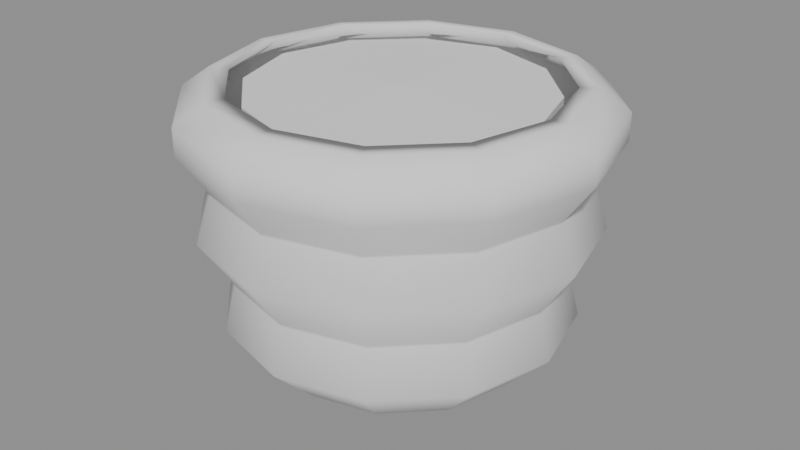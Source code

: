 # Source: PotSquatRidged.blend  (saved by Blender 5.1.30; exported with 4.5.12 LTS)
import bpy
from mathutils import Matrix  # noqa: F401  (used for matrix-valued properties, if any)

bpy.ops.wm.read_factory_settings(use_empty=True)
scene = bpy.context.scene
scene.name = 'Scene'

# ---- meshes
me_potvariant_08_squat_ridged_pot = bpy.data.meshes.new('PotVariant_08_Squat_Ridged_Pot')
me_potvariant_08_squat_ridged_pot.from_pydata([(0.12, 0.0, 0.0), (0.1039, 0.06, 0.0), (0.06, 0.1039, 0.0), (7.348e-18, 0.12, 0.0), (-0.06, 0.1039, 0.0), (-0.1039, 0.06, 0.0), (-0.12, 1.47e-17, 0.0), (-0.1039, -0.06, 0.0), (-0.06, -0.1039, 0.0), (-2.204e-17, -0.12, 0.0), (0.06, -0.1039, 0.0), (0.1039, -0.06, 0.0), (0.16, 0.0, 0.025), (0.1386, 0.08, 0.025), (0.08, 0.1386, 0.025), (9.797e-18, 0.16, 0.025), (-0.08, 0.1386, 0.025), (-0.1386, 0.08, 0.025), (-0.16, 1.959e-17, 0.025), (-0.1386, -0.08, 0.025), (-0.08, -0.1386, 0.025), (-2.939e-17, -0.16, 0.025), (0.08, -0.1386, 0.025), (0.1386, -0.08, 0.025), (0.22, 0.0, 0.085), (0.1905, 0.11, 0.085), (0.11, 0.1905, 0.085), (1.347e-17, 0.22, 0.085), (-0.11, 0.1905, 0.085), (-0.1905, 0.11, 0.085), (-0.22, 2.694e-17, 0.085), (-0.1905, -0.11, 0.085), (-0.11, -0.1905, 0.085), (-4.041e-17, -0.22, 0.085), (0.11, -0.1905, 0.085), (0.1905, -0.11, 0.085), (0.245, 0.0, 0.205), (0.2122, 0.1225, 0.205), (0.1225, 0.2122, 0.205), (1.5e-17, 0.245, 0.205), (-0.1225, 0.2122, 0.205), (-0.2122, 0.1225, 0.205), (-0.245, 3e-17, 0.205), (-0.2122, -0.1225, 0.205), (-0.1225, -0.2122, 0.205), (-4.501e-17, -0.245, 0.205), (0.1225, -0.2122, 0.205), (0.2122, -0.1225, 0.205), (0.26, 0.0, 0.315), (0.2252, 0.13, 0.315), (0.13, 0.2252, 0.315), (1.592e-17, 0.26, 0.315), (-0.13, 0.2252, 0.315), (-0.2252, 0.13, 0.315), (-0.26, 3.184e-17, 0.315), (-0.2252, -0.13, 0.315), (-0.13, -0.2252, 0.315), (-4.776e-17, -0.26, 0.315), (0.13, -0.2252, 0.315), (0.2252, -0.13, 0.315), (0.26, 0.0, 0.35), (0.2252, 0.13, 0.35), (0.13, 0.2252, 0.35), (1.592e-17, 0.26, 0.35), (-0.13, 0.2252, 0.35), (-0.2252, 0.13, 0.35), (-0.26, 3.184e-17, 0.35), (-0.2252, -0.13, 0.35), (-0.13, -0.2252, 0.35), (-4.776e-17, -0.26, 0.35), (0.13, -0.2252, 0.35), (0.2252, -0.13, 0.35), (0.225, 0.0, 0.375), (0.1949, 0.1125, 0.375), (0.1125, 0.1949, 0.375), (1.378e-17, 0.225, 0.375), (-0.1125, 0.1949, 0.375), (-0.1949, 0.1125, 0.375), (-0.225, 2.755e-17, 0.375), (-0.1949, -0.1125, 0.375), (-0.1125, -0.1949, 0.375), (-4.133e-17, -0.225, 0.375), (0.1125, -0.1949, 0.375), (0.1949, -0.1125, 0.375), (0.0, 0.0, 0.0), (0.156, 0.0, 0.045), (0.1351, 0.078, 0.045), (0.078, 0.1351, 0.045), (9.552e-18, 0.156, 0.045), (-0.078, 0.1351, 0.045), (-0.1351, 0.078, 0.045), (-0.156, 1.91e-17, 0.045), (-0.1351, -0.078, 0.045), (-0.078, -0.1351, 0.045), (-2.866e-17, -0.156, 0.045), (0.078, -0.1351, 0.045), (0.1351, -0.078, 0.045), (0.196, 0.0, 0.085), (0.1697, 0.098, 0.085), (0.098, 0.1697, 0.085), (1.2e-17, 0.196, 0.085), (-0.098, 0.1697, 0.085), (-0.1697, 0.098, 0.085), (-0.196, 2.4e-17, 0.085), (-0.1697, -0.098, 0.085), (-0.098, -0.1697, 0.085), (-3.6e-17, -0.196, 0.085), (0.098, -0.1697, 0.085), (0.1697, -0.098, 0.085), (0.181, 0.0, 0.145), (0.1568, 0.0905, 0.145), (0.0905, 0.1568, 0.145), (1.108e-17, 0.181, 0.145), (-0.0905, 0.1568, 0.145), (-0.1568, 0.0905, 0.145), (-0.181, 2.217e-17, 0.145), (-0.1568, -0.0905, 0.145), (-0.0905, -0.1568, 0.145), (-3.325e-17, -0.181, 0.145), (0.0905, -0.1568, 0.145), (0.1568, -0.0905, 0.145), (0.221, 0.0, 0.205), (0.1914, 0.1105, 0.205), (0.1105, 0.1914, 0.205), (1.353e-17, 0.221, 0.205), (-0.1105, 0.1914, 0.205), (-0.1914, 0.1105, 0.205), (-0.221, 2.706e-17, 0.205), (-0.1914, -0.1105, 0.205), (-0.1105, -0.1914, 0.205), (-4.06e-17, -0.221, 0.205), (0.1105, -0.1914, 0.205), (0.1914, -0.1105, 0.205), (0.201, 0.0, 0.265), (0.1741, 0.1005, 0.265), (0.1005, 0.1741, 0.265), (1.231e-17, 0.201, 0.265), (-0.1005, 0.1741, 0.265), (-0.1741, 0.1005, 0.265), (-0.201, 2.462e-17, 0.265), (-0.1741, -0.1005, 0.265), (-0.1005, -0.1741, 0.265), (-3.692e-17, -0.201, 0.265), (0.1005, -0.1741, 0.265), (0.1741, -0.1005, 0.265), (0.236, 0.0, 0.315), (0.2044, 0.118, 0.315), (0.118, 0.2044, 0.315), (1.445e-17, 0.236, 0.315), (-0.118, 0.2044, 0.315), (-0.2044, 0.118, 0.315), (-0.236, 2.89e-17, 0.315), (-0.2044, -0.118, 0.315), (-0.118, -0.2044, 0.315), (-4.335e-17, -0.236, 0.315), (0.118, -0.2044, 0.315), (0.2044, -0.118, 0.315), (0.236, 0.0, 0.35), (0.2044, 0.118, 0.35), (0.118, 0.2044, 0.35), (1.445e-17, 0.236, 0.35), (-0.118, 0.2044, 0.35), (-0.2044, 0.118, 0.35), (-0.236, 2.89e-17, 0.35), (-0.2044, -0.118, 0.35), (-0.118, -0.2044, 0.35), (-4.335e-17, -0.236, 0.35), (0.118, -0.2044, 0.35), (0.2044, -0.118, 0.35), (0.201, 0.0, 0.375), (0.1741, 0.1005, 0.375), (0.1005, 0.1741, 0.375), (1.231e-17, 0.201, 0.375), (-0.1005, 0.1741, 0.375), (-0.1741, 0.1005, 0.375), (-0.201, 2.462e-17, 0.375), (-0.1741, -0.1005, 0.375), (-0.1005, -0.1741, 0.375), (-3.692e-17, -0.201, 0.375), (0.1005, -0.1741, 0.375), (0.1741, -0.1005, 0.375), (0.0, 0.0, 0.045), (0.2061, 0.0, 0.1466), (0.2055, 0.0, 0.1431), (0.1779, 0.1027, 0.1431), (0.1785, 0.103, 0.1466), (0.1027, 0.1779, 0.1431), (0.103, 0.1785, 0.1466), (1.258e-17, 0.2055, 0.1431), (1.262e-17, 0.2061, 0.1466), (-0.1027, 0.1779, 0.1431), (-0.103, 0.1785, 0.1466), (-0.1779, 0.1027, 0.1431), (-0.1785, 0.103, 0.1466), (-0.2055, 2.516e-17, 0.1431), (-0.2061, 2.524e-17, 0.1466), (-0.1779, -0.1027, 0.1431), (-0.1785, -0.103, 0.1466), (-0.1027, -0.1779, 0.1431), (-0.103, -0.1785, 0.1466), (-3.774e-17, -0.2055, 0.1431), (-3.785e-17, -0.2061, 0.1466), (0.1027, -0.1779, 0.1431), (0.103, -0.1785, 0.1466), (0.1779, -0.1027, 0.1431), (0.1785, -0.103, 0.1466), (0.2261, 0.0, 0.2666), (0.2256, 0.0, 0.2632), (0.1954, 0.1128, 0.2632), (0.1958, 0.1131, 0.2666), (0.1128, 0.1954, 0.2632), (0.1131, 0.1958, 0.2666), (1.381e-17, 0.2256, 0.2632), (1.385e-17, 0.2261, 0.2666), (-0.1128, 0.1954, 0.2632), (-0.1131, 0.1958, 0.2666), (-0.1954, 0.1128, 0.2632), (-0.1958, 0.1131, 0.2666), (-0.2256, 2.763e-17, 0.2632), (-0.2261, 2.769e-17, 0.2666), (-0.1954, -0.1128, 0.2632), (-0.1958, -0.1131, 0.2666), (-0.1128, -0.1954, 0.2632), (-0.1131, -0.1958, 0.2666), (-4.144e-17, -0.2256, 0.2632), (-4.154e-17, -0.2261, 0.2666), (0.1128, -0.1954, 0.2632), (0.1131, -0.1958, 0.2666), (0.1954, -0.1128, 0.2632), (0.1958, -0.1131, 0.2666)], [], [(0, 1, 13, 12), (1, 2, 14, 13), (2, 3, 15, 14), (3, 4, 16, 15), (4, 5, 17, 16), (5, 6, 18, 17), (6, 7, 19, 18), (7, 8, 20, 19), (8, 9, 21, 20), (9, 10, 22, 21), (10, 11, 23, 22), (11, 0, 12, 23), (12, 13, 25, 24), (13, 14, 26, 25), (14, 15, 27, 26), (15, 16, 28, 27), (16, 17, 29, 28), (17, 18, 30, 29), (18, 19, 31, 30), (19, 20, 32, 31), (20, 21, 33, 32), (21, 22, 34, 33), (22, 23, 35, 34), (23, 12, 24, 35), (48, 49, 61, 60), (49, 50, 62, 61), (50, 51, 63, 62), (51, 52, 64, 63), (52, 53, 65, 64), (53, 54, 66, 65), (54, 55, 67, 66), (55, 56, 68, 67), (56, 57, 69, 68), (57, 58, 70, 69), (58, 59, 71, 70), (59, 48, 60, 71), (60, 61, 73, 72), (61, 62, 74, 73), (62, 63, 75, 74), (63, 64, 76, 75), (64, 65, 77, 76), (65, 66, 78, 77), (66, 67, 79, 78), (67, 68, 80, 79), (68, 69, 81, 80), (69, 70, 82, 81), (70, 71, 83, 82), (71, 60, 72, 83), (84, 1, 0), (84, 2, 1), (84, 3, 2), (84, 4, 3), (84, 5, 4), (84, 6, 5), (84, 7, 6), (84, 8, 7), (84, 9, 8), (84, 10, 9), (84, 11, 10), (84, 0, 11), (86, 85, 97, 98), (87, 86, 98, 99), (88, 87, 99, 100), (89, 88, 100, 101), (90, 89, 101, 102), (91, 90, 102, 103), (92, 91, 103, 104), (93, 92, 104, 105), (94, 93, 105, 106), (95, 94, 106, 107), (96, 95, 107, 108), (85, 96, 108, 97), (98, 97, 109, 110), (99, 98, 110, 111), (100, 99, 111, 112), (101, 100, 112, 113), (102, 101, 113, 114), (103, 102, 114, 115), (104, 103, 115, 116), (105, 104, 116, 117), (106, 105, 117, 118), (107, 106, 118, 119), (108, 107, 119, 120), (97, 108, 120, 109), (110, 109, 121, 122), (111, 110, 122, 123), (112, 111, 123, 124), (113, 112, 124, 125), (114, 113, 125, 126), (115, 114, 126, 127), (116, 115, 127, 128), (117, 116, 128, 129), (118, 117, 129, 130), (119, 118, 130, 131), (120, 119, 131, 132), (109, 120, 132, 121), (122, 121, 133, 134), (123, 122, 134, 135), (124, 123, 135, 136), (125, 124, 136, 137), (126, 125, 137, 138), (127, 126, 138, 139), (128, 127, 139, 140), (129, 128, 140, 141), (130, 129, 141, 142), (131, 130, 142, 143), (132, 131, 143, 144), (121, 132, 144, 133), (134, 133, 145, 146), (135, 134, 146, 147), (136, 135, 147, 148), (137, 136, 148, 149), (138, 137, 149, 150), (139, 138, 150, 151), (140, 139, 151, 152), (141, 140, 152, 153), (142, 141, 153, 154), (143, 142, 154, 155), (144, 143, 155, 156), (133, 144, 156, 145), (146, 145, 157, 158), (147, 146, 158, 159), (148, 147, 159, 160), (149, 148, 160, 161), (150, 149, 161, 162), (151, 150, 162, 163), (152, 151, 163, 164), (153, 152, 164, 165), (154, 153, 165, 166), (155, 154, 166, 167), (156, 155, 167, 168), (145, 156, 168, 157), (158, 157, 169, 170), (159, 158, 170, 171), (160, 159, 171, 172), (161, 160, 172, 173), (162, 161, 173, 174), (163, 162, 174, 175), (164, 163, 175, 176), (165, 164, 176, 177), (166, 165, 177, 178), (167, 166, 178, 179), (168, 167, 179, 180), (157, 168, 180, 169), (181, 85, 86), (181, 86, 87), (181, 87, 88), (181, 88, 89), (181, 89, 90), (181, 90, 91), (181, 91, 92), (181, 92, 93), (181, 93, 94), (181, 94, 95), (181, 95, 96), (181, 96, 85), (72, 73, 170, 169), (73, 74, 171, 170), (74, 75, 172, 171), (75, 76, 173, 172), (76, 77, 174, 173), (77, 78, 175, 174), (78, 79, 176, 175), (79, 80, 177, 176), (80, 81, 178, 177), (81, 82, 179, 178), (82, 83, 180, 179), (83, 72, 169, 180), (183, 184, 185, 182), (184, 186, 187, 185), (186, 188, 189, 187), (188, 190, 191, 189), (190, 192, 193, 191), (192, 194, 195, 193), (194, 196, 197, 195), (196, 198, 199, 197), (198, 200, 201, 199), (200, 202, 203, 201), (202, 204, 205, 203), (182, 205, 204, 183), (207, 208, 209, 206), (208, 210, 211, 209), (210, 212, 213, 211), (212, 214, 215, 213), (214, 216, 217, 215), (216, 218, 219, 217), (218, 220, 221, 219), (220, 222, 223, 221), (222, 224, 225, 223), (224, 226, 227, 225), (226, 228, 229, 227), (206, 229, 228, 207), (35, 24, 183, 204), (205, 182, 36, 47), (24, 25, 184, 183), (182, 185, 37, 36), (25, 26, 186, 184), (185, 187, 38, 37), (26, 27, 188, 186), (187, 189, 39, 38), (27, 28, 190, 188), (189, 191, 40, 39), (28, 29, 192, 190), (191, 193, 41, 40), (29, 30, 194, 192), (193, 195, 42, 41), (30, 31, 196, 194), (195, 197, 43, 42), (31, 32, 198, 196), (197, 199, 44, 43), (32, 33, 200, 198), (199, 201, 45, 44), (33, 34, 202, 200), (201, 203, 46, 45), (34, 35, 204, 202), (203, 205, 47, 46), (47, 36, 207, 228), (229, 206, 48, 59), (36, 37, 208, 207), (206, 209, 49, 48), (37, 38, 210, 208), (209, 211, 50, 49), (38, 39, 212, 210), (211, 213, 51, 50), (39, 40, 214, 212), (213, 215, 52, 51), (40, 41, 216, 214), (215, 217, 53, 52), (41, 42, 218, 216), (217, 219, 54, 53), (42, 43, 220, 218), (219, 221, 55, 54), (43, 44, 222, 220), (221, 223, 56, 55), (44, 45, 224, 222), (223, 225, 57, 56), (45, 46, 226, 224), (225, 227, 58, 57), (46, 47, 228, 226), (227, 229, 59, 58)])
me_potvariant_08_squat_ridged_pot.polygons.foreach_set('use_smooth', [True] * 240)
me_potvariant_08_squat_ridged_pot.update()
me_potvariant_soil_08 = bpy.data.meshes.new('PotVariant_Soil_08')
me_potvariant_soil_08.from_pydata([(0.1882, 0.0, 0.2955), (0.1601, 0.09246, 0.2955), (0.09246, 0.1601, 0.2955), (1.153e-17, 0.1882, 0.2955), (-0.09154, 0.1585, 0.2955), (-0.1601, 0.09246, 0.2955), (-0.1882, 2.305e-17, 0.2955), (-0.1601, -0.09246, 0.2955), (-0.09154, -0.1585, 0.2955), (-3.458e-17, -0.1882, 0.2955), (0.09246, -0.1601, 0.2955), (0.1601, -0.09246, 0.2955), (0.1882, 0.0, 0.363), (0.1601, 0.09246, 0.363), (0.09246, 0.1601, 0.363), (1.153e-17, 0.1882, 0.363), (-0.09154, 0.1585, 0.363), (-0.1601, 0.09246, 0.363), (-0.1882, 2.305e-17, 0.363), (-0.1601, -0.09246, 0.363), (-0.09154, -0.1585, 0.363), (-3.458e-17, -0.1882, 0.363), (0.09246, -0.1601, 0.363), (0.1601, -0.09246, 0.363), (0.0, 0.0, 0.2955), (0.0, 0.0, 0.367)], [], [(0, 1, 13, 12), (1, 2, 14, 13), (2, 3, 15, 14), (3, 4, 16, 15), (4, 5, 17, 16), (5, 6, 18, 17), (6, 7, 19, 18), (7, 8, 20, 19), (8, 9, 21, 20), (9, 10, 22, 21), (10, 11, 23, 22), (11, 0, 12, 23), (24, 1, 0), (25, 12, 13), (24, 2, 1), (25, 13, 14), (24, 3, 2), (25, 14, 15), (24, 4, 3), (25, 15, 16), (24, 5, 4), (25, 16, 17), (24, 6, 5), (25, 17, 18), (24, 7, 6), (25, 18, 19), (24, 8, 7), (25, 19, 20), (24, 9, 8), (25, 20, 21), (24, 10, 9), (25, 21, 22), (24, 11, 10), (25, 22, 23), (24, 0, 11), (25, 23, 12)])
me_potvariant_soil_08.update()

# ---- objects
ob_potvariant_08_squat_ridged_pot = bpy.data.objects.new('PotVariant_08_Squat_Ridged_Pot', me_potvariant_08_squat_ridged_pot)
ob_potvariant_soil_08 = bpy.data.objects.new('PotVariant_Soil_08', me_potvariant_soil_08)

# ---- transforms, parenting, visibility, modifiers, constraints
ob_potvariant_08_squat_ridged_pot.location = (0.0, 0.0, 0.0)
ob_potvariant_08_squat_ridged_pot.color = (0.62, 0.62, 0.58, 1.0)
ob_potvariant_soil_08.location = (0.0, 0.0, 0.0)
ob_potvariant_soil_08.color = (0.22, 0.18, 0.14, 1.0)

# ---- collection membership
scene.collection.objects.link(ob_potvariant_08_squat_ridged_pot)
scene.collection.objects.link(ob_potvariant_soil_08)

# ---- scene / render settings (as saved in the file)
scene.frame_start = 1; scene.frame_end = 250; scene.frame_set(1)
scene.render.engine = 'BLENDER_EEVEE_NEXT'
scene.render.bake_bias = 0.0
scene.render.bake_samples = 0
scene.cycles.sampling_pattern = 'TABULATED_SOBOL'
scene.eevee.use_volume_custom_range = False
bpy.context.view_layer.update()

# ---- added for rendering (the .blend has no active camera and no usable light): camera, sun + grey world if the file has none
cam_auto = bpy.data.cameras.new('AutoCamera')
cam_auto.lens = 50.0
cam_auto.sensor_width = 36.0
cam_auto.clip_end = 1000.0
ob_auto_camera = bpy.data.objects.new('AutoCamera', cam_auto)
scene.collection.objects.link(ob_auto_camera)
ob_auto_camera.location = (0.763759, -0.916511, 0.798507)
ob_auto_camera.rotation_euler = (1.09748, -7.21219e-08, 0.694738)
scene.camera = ob_auto_camera
light_auto_sun = bpy.data.lights.new('AutoSun', 'SUN')
light_auto_sun.energy = 3.0
light_auto_sun.angle = 0.0523599
ob_auto_sun = bpy.data.objects.new('AutoSun', light_auto_sun)
scene.collection.objects.link(ob_auto_sun)
ob_auto_sun.rotation_euler = (0.872665, 0.174533, 0.523599)
if scene.world is None:
    world_auto = bpy.data.worlds.new('AutoWorld')
    world_auto.color = (0.3, 0.3, 0.3)
    scene.world = world_auto
bpy.context.view_layer.update()
